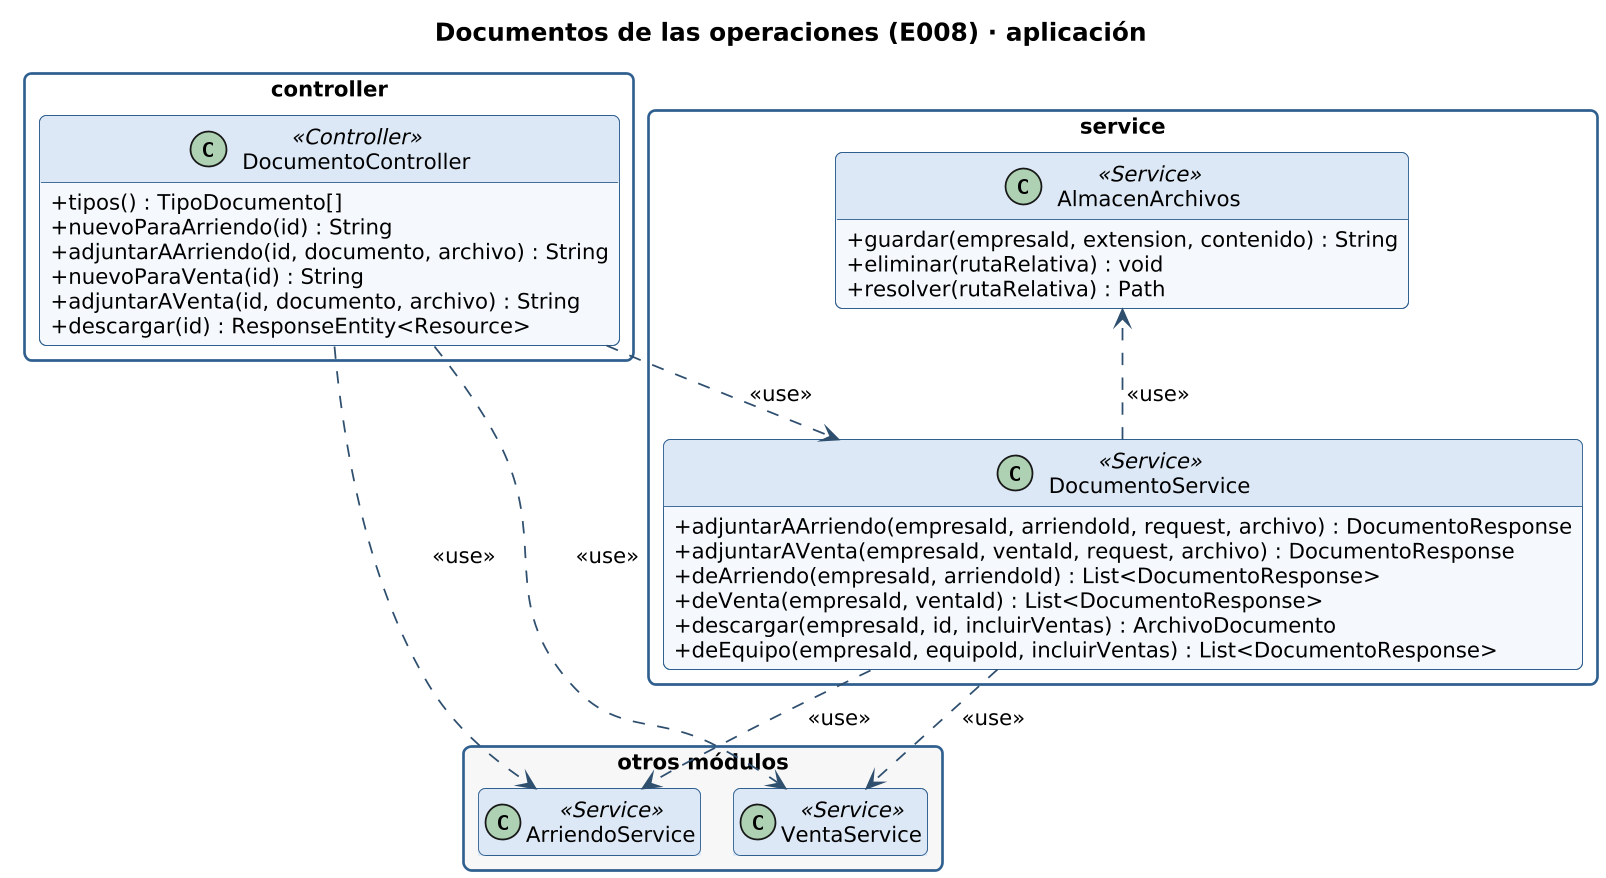

The diagram above was rendered by PlantUML. Its source (embedded in the PNG):
@startuml clases-documentos-aplicacion
!include _estilo.iuml
hide empty members
skinparam classAttributeIconSize 0
skinparam packageStyle rectangle
skinparam nodesep 25
skinparam ranksep 45
title Documentos de las operaciones (E008) · aplicación

package "controller" {
  class DocumentoController <<Controller>> {
    + tipos() : TipoDocumento[]
    + nuevoParaArriendo(id) : String
    + adjuntarAArriendo(id, documento, archivo) : String
    + nuevoParaVenta(id) : String
    + adjuntarAVenta(id, documento, archivo) : String
    + descargar(id) : ResponseEntity<Resource>
  }
}
package "service" {
  class AlmacenArchivos <<Service>> {
    + guardar(empresaId, extension, contenido) : String
    + eliminar(rutaRelativa) : void
    + resolver(rutaRelativa) : Path
  }
  class DocumentoService <<Service>> {
    + adjuntarAArriendo(empresaId, arriendoId, request, archivo) : DocumentoResponse
    + adjuntarAVenta(empresaId, ventaId, request, archivo) : DocumentoResponse
    + deArriendo(empresaId, arriendoId) : List<DocumentoResponse>
    + deVenta(empresaId, ventaId) : List<DocumentoResponse>
    + descargar(empresaId, id, incluirVentas) : ArchivoDocumento
    + deEquipo(empresaId, equipoId, incluirVentas) : List<DocumentoResponse>
  }
}
AlmacenArchivos -[hidden]down- DocumentoService
package "otros módulos" #F7F7F7 {
  class ArriendoService <<Service>>
  class VentaService <<Service>>
}
DocumentoService ..> ArriendoService : <<use>>
DocumentoService ..> VentaService : <<use>>
DocumentoService ..> AlmacenArchivos : <<use>>
DocumentoController ..> DocumentoService : <<use>>
DocumentoController ..> ArriendoService : <<use>>
DocumentoController ..> VentaService : <<use>>
@enduml